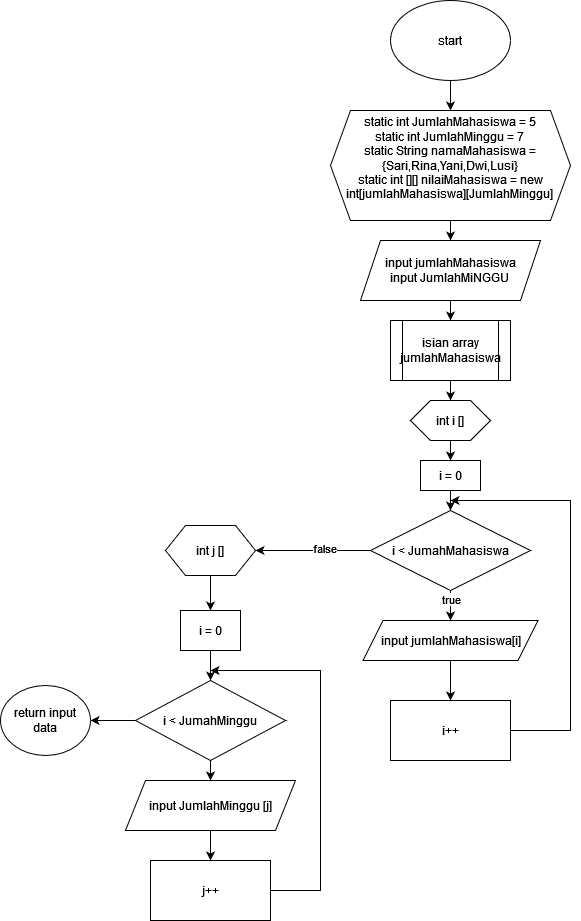

The diagram above was exported from draw.io. Its source (the exported page's mxGraphModel, read from the mxfile embedded in the PNG):
<mxGraphModel dx="3650" dy="1055" grid="1" gridSize="10" guides="1" tooltips="1" connect="1" arrows="1" fold="1" page="1" pageScale="1" pageWidth="850" pageHeight="1100" math="0" shadow="0">
  <root>
    <mxCell id="0" />
    <mxCell id="1" parent="0" />
    <mxCell id="oAfO35qg4y1KNXllUqZk-16" style="edgeStyle=orthogonalEdgeStyle;rounded=0;orthogonalLoop=1;jettySize=auto;html=1;exitX=0.5;exitY=1;exitDx=0;exitDy=0;entryX=0.5;entryY=0;entryDx=0;entryDy=0;" edge="1" parent="1" source="oAfO35qg4y1KNXllUqZk-2" target="oAfO35qg4y1KNXllUqZk-11">
      <mxGeometry relative="1" as="geometry" />
    </mxCell>
    <mxCell id="oAfO35qg4y1KNXllUqZk-2" value="start" style="ellipse;whiteSpace=wrap;html=1;" vertex="1" parent="1">
      <mxGeometry x="360" y="10" width="120" height="80" as="geometry" />
    </mxCell>
    <mxCell id="oAfO35qg4y1KNXllUqZk-20" value="" style="edgeStyle=orthogonalEdgeStyle;rounded=0;orthogonalLoop=1;jettySize=auto;html=1;" edge="1" parent="1" source="oAfO35qg4y1KNXllUqZk-11" target="oAfO35qg4y1KNXllUqZk-19">
      <mxGeometry relative="1" as="geometry" />
    </mxCell>
    <mxCell id="oAfO35qg4y1KNXllUqZk-11" value="&lt;div&gt;static int JumlahMahasiswa = 5&lt;/div&gt;&lt;div&gt;static int JumlahMinggu = 7&lt;br&gt;&lt;div&gt;static String namaMahasiswa = {Sari,Rina,Yani,Dwi,Lusi}&lt;br&gt;&lt;div&gt;static int [][] nilaiMahasiswa = new int[jumlahMahasiswa][JumlahMinggu]&lt;br&gt;&lt;/div&gt;&lt;/div&gt;&lt;br&gt;&lt;/div&gt;" style="shape=hexagon;perimeter=hexagonPerimeter2;whiteSpace=wrap;html=1;fixedSize=1;" vertex="1" parent="1">
      <mxGeometry x="300" y="120" width="240" height="110" as="geometry" />
    </mxCell>
    <mxCell id="oAfO35qg4y1KNXllUqZk-22" value="" style="edgeStyle=orthogonalEdgeStyle;rounded=0;orthogonalLoop=1;jettySize=auto;html=1;" edge="1" parent="1" source="oAfO35qg4y1KNXllUqZk-19" target="oAfO35qg4y1KNXllUqZk-21">
      <mxGeometry relative="1" as="geometry" />
    </mxCell>
    <mxCell id="oAfO35qg4y1KNXllUqZk-19" value="&lt;div&gt;input jumlahMahasiswa&lt;/div&gt;&lt;div&gt;input JumlahMiNGGU&lt;br&gt;&lt;/div&gt;" style="shape=parallelogram;perimeter=parallelogramPerimeter;whiteSpace=wrap;html=1;fixedSize=1;" vertex="1" parent="1">
      <mxGeometry x="330" y="250" width="180" height="60" as="geometry" />
    </mxCell>
    <mxCell id="oAfO35qg4y1KNXllUqZk-26" value="" style="edgeStyle=orthogonalEdgeStyle;rounded=0;orthogonalLoop=1;jettySize=auto;html=1;" edge="1" parent="1" source="oAfO35qg4y1KNXllUqZk-21" target="oAfO35qg4y1KNXllUqZk-25">
      <mxGeometry relative="1" as="geometry" />
    </mxCell>
    <mxCell id="oAfO35qg4y1KNXllUqZk-21" value="isian array jumlahMahasiswa" style="shape=process;whiteSpace=wrap;html=1;backgroundOutline=1;" vertex="1" parent="1">
      <mxGeometry x="360" y="330" width="120" height="60" as="geometry" />
    </mxCell>
    <mxCell id="oAfO35qg4y1KNXllUqZk-28" value="" style="edgeStyle=orthogonalEdgeStyle;rounded=0;orthogonalLoop=1;jettySize=auto;html=1;" edge="1" parent="1" source="oAfO35qg4y1KNXllUqZk-25" target="oAfO35qg4y1KNXllUqZk-27">
      <mxGeometry relative="1" as="geometry" />
    </mxCell>
    <mxCell id="oAfO35qg4y1KNXllUqZk-25" value="int i []" style="shape=hexagon;perimeter=hexagonPerimeter2;whiteSpace=wrap;html=1;fixedSize=1;" vertex="1" parent="1">
      <mxGeometry x="380" y="410" width="80" height="40" as="geometry" />
    </mxCell>
    <mxCell id="oAfO35qg4y1KNXllUqZk-30" value="" style="edgeStyle=orthogonalEdgeStyle;rounded=0;orthogonalLoop=1;jettySize=auto;html=1;" edge="1" parent="1" source="oAfO35qg4y1KNXllUqZk-27" target="oAfO35qg4y1KNXllUqZk-29">
      <mxGeometry relative="1" as="geometry" />
    </mxCell>
    <mxCell id="oAfO35qg4y1KNXllUqZk-27" value="i = 0" style="whiteSpace=wrap;html=1;" vertex="1" parent="1">
      <mxGeometry x="390" y="470" width="60" height="30" as="geometry" />
    </mxCell>
    <mxCell id="oAfO35qg4y1KNXllUqZk-36" value="" style="edgeStyle=orthogonalEdgeStyle;rounded=0;orthogonalLoop=1;jettySize=auto;html=1;" edge="1" parent="1" source="oAfO35qg4y1KNXllUqZk-29" target="oAfO35qg4y1KNXllUqZk-35">
      <mxGeometry relative="1" as="geometry" />
    </mxCell>
    <mxCell id="oAfO35qg4y1KNXllUqZk-56" value="true" style="edgeLabel;html=1;align=center;verticalAlign=middle;resizable=0;points=[];" vertex="1" connectable="0" parent="oAfO35qg4y1KNXllUqZk-36">
      <mxGeometry x="-0.6769" relative="1" as="geometry">
        <mxPoint as="offset" />
      </mxGeometry>
    </mxCell>
    <mxCell id="oAfO35qg4y1KNXllUqZk-42" value="" style="edgeStyle=orthogonalEdgeStyle;rounded=0;orthogonalLoop=1;jettySize=auto;html=1;" edge="1" parent="1" source="oAfO35qg4y1KNXllUqZk-29" target="oAfO35qg4y1KNXllUqZk-41">
      <mxGeometry relative="1" as="geometry" />
    </mxCell>
    <mxCell id="oAfO35qg4y1KNXllUqZk-57" value="false" style="edgeLabel;html=1;align=center;verticalAlign=middle;resizable=0;points=[];" vertex="1" connectable="0" parent="oAfO35qg4y1KNXllUqZk-42">
      <mxGeometry x="-0.1893" y="-3" relative="1" as="geometry">
        <mxPoint as="offset" />
      </mxGeometry>
    </mxCell>
    <mxCell id="oAfO35qg4y1KNXllUqZk-29" value="i &amp;lt; JumahMahasiswa" style="rhombus;whiteSpace=wrap;html=1;" vertex="1" parent="1">
      <mxGeometry x="340" y="520" width="160" height="80" as="geometry" />
    </mxCell>
    <mxCell id="oAfO35qg4y1KNXllUqZk-38" value="" style="edgeStyle=orthogonalEdgeStyle;rounded=0;orthogonalLoop=1;jettySize=auto;html=1;" edge="1" parent="1" source="oAfO35qg4y1KNXllUqZk-35" target="oAfO35qg4y1KNXllUqZk-37">
      <mxGeometry relative="1" as="geometry" />
    </mxCell>
    <mxCell id="oAfO35qg4y1KNXllUqZk-35" value="input jumlahMahasiswa[i]" style="shape=parallelogram;perimeter=parallelogramPerimeter;whiteSpace=wrap;html=1;fixedSize=1;" vertex="1" parent="1">
      <mxGeometry x="332.5" y="630" width="175" height="40" as="geometry" />
    </mxCell>
    <mxCell id="oAfO35qg4y1KNXllUqZk-55" style="edgeStyle=orthogonalEdgeStyle;rounded=0;orthogonalLoop=1;jettySize=auto;html=1;exitX=1;exitY=0.5;exitDx=0;exitDy=0;" edge="1" parent="1" source="oAfO35qg4y1KNXllUqZk-37">
      <mxGeometry relative="1" as="geometry">
        <mxPoint x="420.0000000000001" y="510" as="targetPoint" />
        <Array as="points">
          <mxPoint x="540" y="740" />
          <mxPoint x="540" y="510" />
        </Array>
      </mxGeometry>
    </mxCell>
    <mxCell id="oAfO35qg4y1KNXllUqZk-37" value="&lt;div&gt;i++&lt;/div&gt;" style="whiteSpace=wrap;html=1;" vertex="1" parent="1">
      <mxGeometry x="360" y="710" width="120" height="60" as="geometry" />
    </mxCell>
    <mxCell id="oAfO35qg4y1KNXllUqZk-44" value="" style="edgeStyle=orthogonalEdgeStyle;rounded=0;orthogonalLoop=1;jettySize=auto;html=1;" edge="1" parent="1" source="oAfO35qg4y1KNXllUqZk-41" target="oAfO35qg4y1KNXllUqZk-43">
      <mxGeometry relative="1" as="geometry" />
    </mxCell>
    <mxCell id="oAfO35qg4y1KNXllUqZk-41" value="int j []" style="shape=hexagon;perimeter=hexagonPerimeter2;whiteSpace=wrap;html=1;fixedSize=1;" vertex="1" parent="1">
      <mxGeometry x="135" y="535" width="90" height="50" as="geometry" />
    </mxCell>
    <mxCell id="oAfO35qg4y1KNXllUqZk-47" value="" style="edgeStyle=orthogonalEdgeStyle;rounded=0;orthogonalLoop=1;jettySize=auto;html=1;" edge="1" parent="1" source="oAfO35qg4y1KNXllUqZk-43" target="oAfO35qg4y1KNXllUqZk-46">
      <mxGeometry relative="1" as="geometry" />
    </mxCell>
    <mxCell id="oAfO35qg4y1KNXllUqZk-43" value="i = 0" style="whiteSpace=wrap;html=1;" vertex="1" parent="1">
      <mxGeometry x="150" y="620" width="60" height="40" as="geometry" />
    </mxCell>
    <mxCell id="oAfO35qg4y1KNXllUqZk-51" value="" style="edgeStyle=orthogonalEdgeStyle;rounded=0;orthogonalLoop=1;jettySize=auto;html=1;" edge="1" parent="1" source="oAfO35qg4y1KNXllUqZk-46" target="oAfO35qg4y1KNXllUqZk-50">
      <mxGeometry relative="1" as="geometry" />
    </mxCell>
    <mxCell id="oAfO35qg4y1KNXllUqZk-59" value="" style="edgeStyle=orthogonalEdgeStyle;rounded=0;orthogonalLoop=1;jettySize=auto;html=1;" edge="1" parent="1" source="oAfO35qg4y1KNXllUqZk-46" target="oAfO35qg4y1KNXllUqZk-58">
      <mxGeometry relative="1" as="geometry" />
    </mxCell>
    <mxCell id="oAfO35qg4y1KNXllUqZk-46" value="i &amp;lt; JumahMinggu" style="rhombus;whiteSpace=wrap;html=1;" vertex="1" parent="1">
      <mxGeometry x="105" y="690" width="150" height="80" as="geometry" />
    </mxCell>
    <mxCell id="oAfO35qg4y1KNXllUqZk-53" value="" style="edgeStyle=orthogonalEdgeStyle;rounded=0;orthogonalLoop=1;jettySize=auto;html=1;" edge="1" parent="1" source="oAfO35qg4y1KNXllUqZk-50" target="oAfO35qg4y1KNXllUqZk-52">
      <mxGeometry relative="1" as="geometry" />
    </mxCell>
    <mxCell id="oAfO35qg4y1KNXllUqZk-50" value="input JumlahMinggu [j]" style="shape=parallelogram;perimeter=parallelogramPerimeter;whiteSpace=wrap;html=1;fixedSize=1;" vertex="1" parent="1">
      <mxGeometry x="95" y="790" width="170" height="50" as="geometry" />
    </mxCell>
    <mxCell id="oAfO35qg4y1KNXllUqZk-54" style="edgeStyle=orthogonalEdgeStyle;rounded=0;orthogonalLoop=1;jettySize=auto;html=1;exitX=1;exitY=0.5;exitDx=0;exitDy=0;" edge="1" parent="1" source="oAfO35qg4y1KNXllUqZk-52">
      <mxGeometry relative="1" as="geometry">
        <mxPoint x="180" y="680" as="targetPoint" />
        <Array as="points">
          <mxPoint x="290" y="900" />
          <mxPoint x="290" y="680" />
        </Array>
      </mxGeometry>
    </mxCell>
    <mxCell id="oAfO35qg4y1KNXllUqZk-52" value="j++" style="whiteSpace=wrap;html=1;" vertex="1" parent="1">
      <mxGeometry x="120" y="870" width="120" height="60" as="geometry" />
    </mxCell>
    <mxCell id="oAfO35qg4y1KNXllUqZk-58" value="return input data" style="ellipse;whiteSpace=wrap;html=1;" vertex="1" parent="1">
      <mxGeometry x="-30" y="695" width="90" height="70" as="geometry" />
    </mxCell>
  </root>
</mxGraphModel>